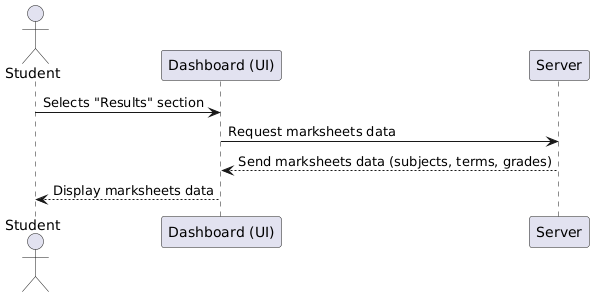

The diagram above was rendered by PlantUML. Its source (embedded in the PNG):
@startuml
actor Student
participant "Dashboard (UI)" as UI
participant "Server" as Server

Student -> UI: Selects "Results" section
UI -> Server: Request marksheets data
Server --> UI: Send marksheets data (subjects, terms, grades)
UI --> Student: Display marksheets data
@enduml